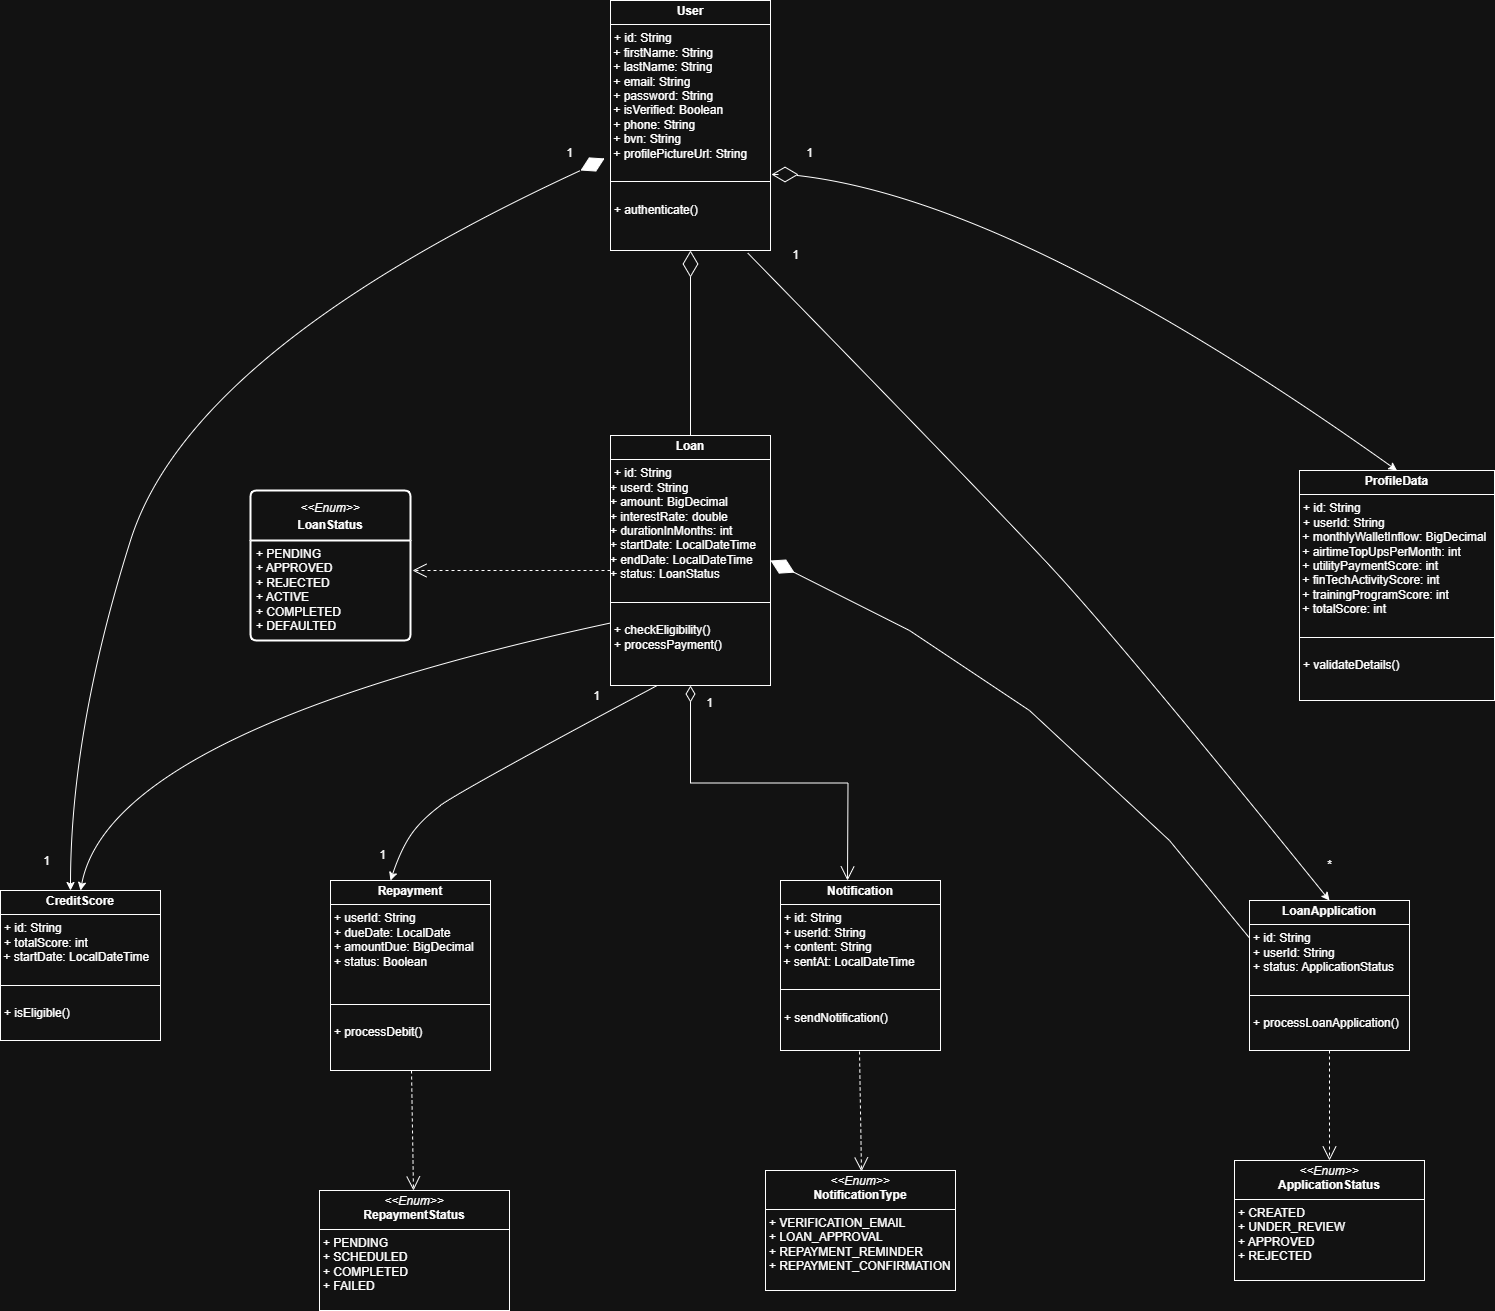

The diagram above was exported from draw.io. Its source (the exported page's mxGraphModel, read from the mxfile embedded in the PNG):
<mxGraphModel dx="1426" dy="1941" grid="1" gridSize="10" guides="1" tooltips="1" connect="1" arrows="1" fold="1" page="1" pageScale="1" pageWidth="850" pageHeight="1100" math="0" shadow="0">
  <root>
    <mxCell id="0" />
    <mxCell id="1" parent="0" />
    <mxCell id="FiKdjm8TbCL_hJmNDkBV-8" value="&lt;i style=&quot;font-size: 12px;&quot;&gt;&amp;lt;&amp;lt;Enum&amp;gt;&amp;gt;&lt;/i&gt;&lt;br style=&quot;font-size: 12px;&quot;&gt;&lt;b style=&quot;font-size: 12px;&quot;&gt;LoanStatus&lt;/b&gt;" style="swimlane;childLayout=stackLayout;horizontal=1;startSize=50;horizontalStack=0;rounded=1;fontSize=14;fontStyle=0;strokeWidth=2;resizeParent=0;resizeLast=1;shadow=0;dashed=0;align=center;arcSize=4;whiteSpace=wrap;html=1;" parent="1" vertex="1">
      <mxGeometry x="731" y="50" width="160" height="150" as="geometry" />
    </mxCell>
    <mxCell id="FiKdjm8TbCL_hJmNDkBV-9" value="+ PENDING&lt;div&gt;+ APPROVED&lt;/div&gt;&lt;div&gt;+ REJECTED&lt;/div&gt;&lt;div&gt;+ ACTIVE&lt;/div&gt;&lt;div&gt;+ COMPLETED&lt;/div&gt;&lt;div&gt;+ DEFAULTED&lt;/div&gt;" style="align=left;strokeColor=none;fillColor=none;spacingLeft=4;spacingRight=4;fontSize=12;verticalAlign=top;resizable=0;rotatable=0;part=1;html=1;whiteSpace=wrap;" parent="FiKdjm8TbCL_hJmNDkBV-8" vertex="1">
      <mxGeometry y="50" width="160" height="100" as="geometry" />
    </mxCell>
    <mxCell id="FiKdjm8TbCL_hJmNDkBV-25" value="" style="endArrow=open;endSize=12;dashed=1;html=1;rounded=0;exitX=0;exitY=0.54;exitDx=0;exitDy=0;exitPerimeter=0;" parent="1" source="x-Kd6boIKy4K1GcQYpOE-9" edge="1">
      <mxGeometry x="-0.2771" y="-139" width="160" relative="1" as="geometry">
        <mxPoint x="1091" y="100" as="sourcePoint" />
        <mxPoint x="893" y="130" as="targetPoint" />
        <mxPoint y="-1" as="offset" />
      </mxGeometry>
    </mxCell>
    <mxCell id="x-Kd6boIKy4K1GcQYpOE-8" value="&lt;p style=&quot;margin:0px;margin-top:4px;text-align:center;&quot;&gt;&lt;b&gt;Repayment&lt;/b&gt;&lt;/p&gt;&lt;hr size=&quot;1&quot; style=&quot;border-style:solid;&quot;&gt;&lt;p style=&quot;margin:0px;margin-left:4px;&quot;&gt;+ userId: String&lt;/p&gt;&lt;p style=&quot;margin:0px;margin-left:4px;&quot;&gt;+ dueDate: LocalDate&lt;/p&gt;&lt;p style=&quot;margin:0px;margin-left:4px;&quot;&gt;+ amountDue: BigDecimal&lt;/p&gt;&lt;p style=&quot;margin:0px;margin-left:4px;&quot;&gt;+ status: Boolean&lt;/p&gt;&lt;p style=&quot;margin:0px;margin-left:4px;&quot;&gt;&lt;br&gt;&lt;/p&gt;&lt;p style=&quot;margin:0px;margin-left:4px;&quot;&gt;&lt;br&gt;&lt;/p&gt;&lt;hr size=&quot;1&quot; style=&quot;border-style:solid;&quot;&gt;&lt;p style=&quot;margin:0px;margin-left:4px;&quot;&gt;&lt;br&gt;&lt;/p&gt;&lt;p style=&quot;margin:0px;margin-left:4px;&quot;&gt;+ processDebit()&lt;/p&gt;" style="verticalAlign=top;align=left;overflow=fill;html=1;whiteSpace=wrap;" parent="1" vertex="1">
      <mxGeometry x="811" y="440" width="160" height="190" as="geometry" />
    </mxCell>
    <mxCell id="x-Kd6boIKy4K1GcQYpOE-9" value="&lt;p style=&quot;margin:0px;margin-top:4px;text-align:center;&quot;&gt;&lt;b&gt;Loan&lt;/b&gt;&lt;/p&gt;&lt;hr size=&quot;1&quot; style=&quot;border-style:solid;&quot;&gt;&lt;p style=&quot;margin:0px;margin-left:4px;&quot;&gt;+ id: String&lt;/p&gt;&lt;div&gt;+ userd: String&lt;br&gt;&lt;/div&gt;&lt;div&gt;+ amount: BigDecimal&lt;/div&gt;&lt;div&gt;+ interestRate: double&lt;/div&gt;&lt;div&gt;+ durationInMonths: int&lt;/div&gt;&lt;div&gt;+ startDate: LocalDateTime&lt;/div&gt;&lt;div&gt;+ endDate: LocalDateTime&lt;/div&gt;&lt;div&gt;+ status: LoanStatus&lt;/div&gt;&lt;p style=&quot;margin:0px;margin-left:4px;&quot;&gt;&lt;br&gt;&lt;/p&gt;&lt;hr size=&quot;1&quot; style=&quot;border-style:solid;&quot;&gt;&lt;p style=&quot;margin:0px;margin-left:4px;&quot;&gt;&lt;br&gt;&lt;/p&gt;&lt;p style=&quot;margin:0px;margin-left:4px;&quot;&gt;+ checkEligibility()&lt;/p&gt;&lt;p style=&quot;margin:0px;margin-left:4px;&quot;&gt;+ processPayment()&lt;/p&gt;" style="verticalAlign=top;align=left;overflow=fill;html=1;whiteSpace=wrap;" parent="1" vertex="1">
      <mxGeometry x="1091" y="-5" width="160" height="250" as="geometry" />
    </mxCell>
    <mxCell id="x-Kd6boIKy4K1GcQYpOE-12" value="" style="curved=1;endArrow=classic;html=1;rounded=0;exitX=0.292;exitY=1;exitDx=0;exitDy=0;exitPerimeter=0;" parent="1" source="x-Kd6boIKy4K1GcQYpOE-9" edge="1">
      <mxGeometry width="50" height="50" relative="1" as="geometry">
        <mxPoint x="1131" y="250" as="sourcePoint" />
        <mxPoint x="871" y="440" as="targetPoint" />
        <Array as="points">
          <mxPoint x="941" y="350" />
          <mxPoint x="901" y="380" />
          <mxPoint x="881" y="410" />
        </Array>
      </mxGeometry>
    </mxCell>
    <mxCell id="x-Kd6boIKy4K1GcQYpOE-14" value="" style="curved=1;endArrow=classic;html=1;rounded=0;exitX=0;exitY=0.75;exitDx=0;exitDy=0;" parent="1" source="x-Kd6boIKy4K1GcQYpOE-9" edge="1">
      <mxGeometry width="50" height="50" relative="1" as="geometry">
        <mxPoint x="592.6799999999998" y="255.75" as="sourcePoint" />
        <mxPoint x="561" y="450" as="targetPoint" />
        <Array as="points">
          <mxPoint x="591" y="290" />
        </Array>
      </mxGeometry>
    </mxCell>
    <mxCell id="x-Kd6boIKy4K1GcQYpOE-15" value="&lt;p style=&quot;margin:0px;margin-top:4px;text-align:center;&quot;&gt;&lt;b&gt;CreditScore&lt;/b&gt;&lt;/p&gt;&lt;hr size=&quot;1&quot; style=&quot;border-style:solid;&quot;&gt;&lt;p style=&quot;margin:0px;margin-left:4px;&quot;&gt;+ id: String&lt;/p&gt;&lt;p style=&quot;margin:0px;margin-left:4px;&quot;&gt;&lt;span style=&quot;background-color: transparent; color: light-dark(rgb(0, 0, 0), rgb(255, 255, 255));&quot;&gt;+ totalScore: int&lt;/span&gt;&lt;/p&gt;&lt;div&gt;&amp;nbsp;+ startDate: LocalDateTime&lt;/div&gt;&lt;p style=&quot;margin:0px;margin-left:4px;&quot;&gt;&lt;br&gt;&lt;/p&gt;&lt;hr size=&quot;1&quot; style=&quot;border-style:solid;&quot;&gt;&lt;p style=&quot;margin:0px;margin-left:4px;&quot;&gt;&lt;br&gt;&lt;/p&gt;&lt;p style=&quot;margin:0px;margin-left:4px;&quot;&gt;+ isEligible()&lt;/p&gt;" style="verticalAlign=top;align=left;overflow=fill;html=1;whiteSpace=wrap;" parent="1" vertex="1">
      <mxGeometry x="481" y="450" width="160" height="150" as="geometry" />
    </mxCell>
    <mxCell id="x-Kd6boIKy4K1GcQYpOE-16" value="&lt;p style=&quot;margin:0px;margin-top:4px;text-align:center;&quot;&gt;&lt;b&gt;Notification&lt;/b&gt;&lt;/p&gt;&lt;hr size=&quot;1&quot; style=&quot;border-style:solid;&quot;&gt;&lt;p style=&quot;margin:0px;margin-left:4px;&quot;&gt;+ id: String&lt;/p&gt;&lt;p style=&quot;margin:0px;margin-left:4px;&quot;&gt;+ userId: String&lt;/p&gt;&lt;p style=&quot;margin:0px;margin-left:4px;&quot;&gt;+ content: String&lt;/p&gt;&lt;div&gt;&amp;nbsp;+ sentAt: LocalDateTime&lt;/div&gt;&lt;p style=&quot;margin:0px;margin-left:4px;&quot;&gt;&lt;br&gt;&lt;/p&gt;&lt;hr size=&quot;1&quot; style=&quot;border-style:solid;&quot;&gt;&lt;p style=&quot;margin:0px;margin-left:4px;&quot;&gt;&lt;br&gt;&lt;/p&gt;&lt;p style=&quot;margin:0px;margin-left:4px;&quot;&gt;+ sendNotification()&lt;/p&gt;" style="verticalAlign=top;align=left;overflow=fill;html=1;whiteSpace=wrap;" parent="1" vertex="1">
      <mxGeometry x="1261" y="440" width="160" height="170" as="geometry" />
    </mxCell>
    <mxCell id="x-Kd6boIKy4K1GcQYpOE-18" value="&lt;p style=&quot;margin:0px;margin-top:4px;text-align:center;&quot;&gt;&lt;b&gt;LoanApplication&lt;/b&gt;&lt;/p&gt;&lt;hr size=&quot;1&quot; style=&quot;border-style:solid;&quot;&gt;&lt;p style=&quot;margin:0px;margin-left:4px;&quot;&gt;+ id: String&lt;/p&gt;&lt;p style=&quot;margin:0px;margin-left:4px;&quot;&gt;+ userId: String&lt;/p&gt;&lt;p style=&quot;margin:0px;margin-left:4px;&quot;&gt;+ status: ApplicationStatus&lt;/p&gt;&lt;p style=&quot;margin:0px;margin-left:4px;&quot;&gt;&lt;br&gt;&lt;/p&gt;&lt;hr size=&quot;1&quot; style=&quot;border-style:solid;&quot;&gt;&lt;p style=&quot;margin:0px;margin-left:4px;&quot;&gt;&lt;br&gt;&lt;/p&gt;&lt;p style=&quot;margin:0px;margin-left:4px;&quot;&gt;+ processLoanApplication()&lt;/p&gt;" style="verticalAlign=top;align=left;overflow=fill;html=1;whiteSpace=wrap;" parent="1" vertex="1">
      <mxGeometry x="1730" y="460" width="160" height="150" as="geometry" />
    </mxCell>
    <mxCell id="x-Kd6boIKy4K1GcQYpOE-19" value="&lt;p style=&quot;margin:0px;margin-top:4px;text-align:center;&quot;&gt;&lt;b&gt;ProfileData&lt;/b&gt;&lt;/p&gt;&lt;hr size=&quot;1&quot; style=&quot;border-style:solid;&quot;&gt;&lt;p style=&quot;margin:0px;margin-left:4px;&quot;&gt;+ id: String&lt;/p&gt;&lt;p style=&quot;margin:0px;margin-left:4px;&quot;&gt;+ userId: String&lt;/p&gt;&lt;div&gt;&amp;nbsp;+ monthlyWalletInflow: BigDecimal&lt;/div&gt;&lt;div&gt;&amp;nbsp;+ airtimeTopUpsPerMonth: int&lt;/div&gt;&lt;div&gt;&amp;nbsp;+ utilityPaymentScore: int&lt;/div&gt;&lt;div&gt;&amp;nbsp;+ finTechActivityScore: int&lt;/div&gt;&lt;div&gt;&amp;nbsp;+ trainingProgramScore: int&lt;/div&gt;&lt;div&gt;&amp;nbsp;+ totalScore: int&lt;/div&gt;&lt;p style=&quot;margin:0px;margin-left:4px;&quot;&gt;&lt;br&gt;&lt;/p&gt;&lt;hr size=&quot;1&quot; style=&quot;border-style:solid;&quot;&gt;&lt;p style=&quot;margin:0px;margin-left:4px;&quot;&gt;&lt;br&gt;&lt;/p&gt;&lt;p style=&quot;margin:0px;margin-left:4px;&quot;&gt;+ validateDetails()&lt;/p&gt;" style="verticalAlign=top;align=left;overflow=fill;html=1;whiteSpace=wrap;" parent="1" vertex="1">
      <mxGeometry x="1780" y="30" width="195" height="230" as="geometry" />
    </mxCell>
    <mxCell id="x-Kd6boIKy4K1GcQYpOE-20" value="" style="curved=1;endArrow=classic;html=1;rounded=0;exitX=1;exitY=0.5;exitDx=0;exitDy=0;entryX=0.5;entryY=0;entryDx=0;entryDy=0;" parent="1" target="x-Kd6boIKy4K1GcQYpOE-19" edge="1">
      <mxGeometry width="50" height="50" relative="1" as="geometry">
        <mxPoint x="1278.0000000000005" y="-265" as="sourcePoint" />
        <mxPoint x="1613" y="-80" as="targetPoint" />
        <Array as="points">
          <mxPoint x="1498" y="-240" />
        </Array>
      </mxGeometry>
    </mxCell>
    <mxCell id="x-Kd6boIKy4K1GcQYpOE-21" value="" style="curved=1;endArrow=classic;html=1;rounded=0;exitX=0.856;exitY=1.009;exitDx=0;exitDy=0;exitPerimeter=0;entryX=0.5;entryY=0;entryDx=0;entryDy=0;" parent="1" source="x-Kd6boIKy4K1GcQYpOE-41" target="x-Kd6boIKy4K1GcQYpOE-18" edge="1">
      <mxGeometry width="50" height="50" relative="1" as="geometry">
        <mxPoint x="1161" y="250" as="sourcePoint" />
        <mxPoint x="1700" y="470" as="targetPoint" />
        <Array as="points">
          <mxPoint x="1460" y="50" />
          <mxPoint x="1600" y="200" />
        </Array>
      </mxGeometry>
    </mxCell>
    <mxCell id="x-Kd6boIKy4K1GcQYpOE-25" value="" style="endArrow=diamondThin;endFill=0;endSize=24;html=1;rounded=0;" parent="1" edge="1">
      <mxGeometry width="160" relative="1" as="geometry">
        <mxPoint x="1259" y="-266" as="sourcePoint" />
        <mxPoint x="1279" y="-266" as="targetPoint" />
      </mxGeometry>
    </mxCell>
    <mxCell id="x-Kd6boIKy4K1GcQYpOE-28" value="" style="curved=1;endArrow=classic;html=1;rounded=0;" parent="1" edge="1">
      <mxGeometry width="50" height="50" relative="1" as="geometry">
        <mxPoint x="1061" y="-270" as="sourcePoint" />
        <mxPoint x="551" y="450" as="targetPoint" />
        <Array as="points">
          <mxPoint x="671" y="-90" />
          <mxPoint x="551" y="290" />
        </Array>
      </mxGeometry>
    </mxCell>
    <mxCell id="x-Kd6boIKy4K1GcQYpOE-29" value="" style="endArrow=diamondThin;endFill=1;endSize=24;html=1;rounded=0;" parent="1" edge="1">
      <mxGeometry width="160" relative="1" as="geometry">
        <mxPoint x="1081" y="-280" as="sourcePoint" />
        <mxPoint x="1061" y="-270" as="targetPoint" />
      </mxGeometry>
    </mxCell>
    <mxCell id="x-Kd6boIKy4K1GcQYpOE-33" value="" style="endArrow=diamondThin;endFill=0;endSize=24;html=1;rounded=0;entryX=0.5;entryY=1;entryDx=0;entryDy=0;exitX=0.5;exitY=0;exitDx=0;exitDy=0;" parent="1" source="x-Kd6boIKy4K1GcQYpOE-9" edge="1">
      <mxGeometry width="160" relative="1" as="geometry">
        <mxPoint x="1121" y="-170" as="sourcePoint" />
        <mxPoint x="1171" y="-190" as="targetPoint" />
      </mxGeometry>
    </mxCell>
    <mxCell id="x-Kd6boIKy4K1GcQYpOE-35" value="&lt;p style=&quot;margin:0px;margin-top:4px;text-align:center;&quot;&gt;&lt;i&gt;&amp;lt;&amp;lt;Enum&amp;gt;&amp;gt;&lt;/i&gt;&lt;br&gt;&lt;b&gt;ApplicationStatus&lt;/b&gt;&lt;/p&gt;&lt;hr size=&quot;1&quot; style=&quot;border-style:solid;&quot;&gt;&lt;p style=&quot;margin:0px;margin-left:4px;&quot;&gt;+ CREATED&lt;/p&gt;&lt;p style=&quot;margin:0px;margin-left:4px;&quot;&gt;+ UNDER_REVIEW&lt;/p&gt;&lt;p style=&quot;margin:0px;margin-left:4px;&quot;&gt;+ APPROVED&lt;/p&gt;&lt;p style=&quot;margin:0px;margin-left:4px;&quot;&gt;+ REJECTED&lt;/p&gt;" style="verticalAlign=top;align=left;overflow=fill;html=1;whiteSpace=wrap;" parent="1" vertex="1">
      <mxGeometry x="1715" y="720" width="190" height="120" as="geometry" />
    </mxCell>
    <mxCell id="x-Kd6boIKy4K1GcQYpOE-36" value="&lt;p style=&quot;margin:0px;margin-top:4px;text-align:center;&quot;&gt;&lt;i&gt;&amp;lt;&amp;lt;Enum&amp;gt;&amp;gt;&lt;/i&gt;&lt;br&gt;&lt;b&gt;NotificationType&lt;/b&gt;&lt;/p&gt;&lt;hr size=&quot;1&quot; style=&quot;border-style:solid;&quot;&gt;&lt;p style=&quot;margin:0px;margin-left:4px;&quot;&gt;+ VERIFICATION_EMAIL&lt;/p&gt;&lt;p style=&quot;margin:0px;margin-left:4px;&quot;&gt;+ LOAN_APPROVAL&lt;/p&gt;&lt;p style=&quot;margin:0px;margin-left:4px;&quot;&gt;+ REPAYMENT_REMINDER&lt;/p&gt;&lt;p style=&quot;margin:0px;margin-left:4px;&quot;&gt;+ REPAYMENT_CONFIRMATION&lt;/p&gt;" style="verticalAlign=top;align=left;overflow=fill;html=1;whiteSpace=wrap;" parent="1" vertex="1">
      <mxGeometry x="1246" y="730" width="190" height="120" as="geometry" />
    </mxCell>
    <mxCell id="x-Kd6boIKy4K1GcQYpOE-37" value="&lt;p style=&quot;margin:0px;margin-top:4px;text-align:center;&quot;&gt;&lt;i&gt;&amp;lt;&amp;lt;Enum&amp;gt;&amp;gt;&lt;/i&gt;&lt;br&gt;&lt;b&gt;RepaymentStatus&lt;/b&gt;&lt;/p&gt;&lt;hr size=&quot;1&quot; style=&quot;border-style:solid;&quot;&gt;&lt;p style=&quot;margin:0px;margin-left:4px;&quot;&gt;+ PENDING&lt;/p&gt;&lt;p style=&quot;margin:0px;margin-left:4px;&quot;&gt;+ SCHEDULED&lt;/p&gt;&lt;p style=&quot;margin:0px;margin-left:4px;&quot;&gt;+ COMPLETED&lt;/p&gt;&lt;p style=&quot;margin:0px;margin-left:4px;&quot;&gt;+ FAILED&lt;/p&gt;" style="verticalAlign=top;align=left;overflow=fill;html=1;whiteSpace=wrap;" parent="1" vertex="1">
      <mxGeometry x="800" y="750" width="190" height="120" as="geometry" />
    </mxCell>
    <mxCell id="x-Kd6boIKy4K1GcQYpOE-38" value="" style="endArrow=open;endSize=12;dashed=1;html=1;rounded=0;exitX=0;exitY=0.54;exitDx=0;exitDy=0;exitPerimeter=0;" parent="1" edge="1">
      <mxGeometry x="-0.2771" y="-139" width="160" relative="1" as="geometry">
        <mxPoint x="892" y="630" as="sourcePoint" />
        <mxPoint x="894" y="750" as="targetPoint" />
        <mxPoint y="-1" as="offset" />
      </mxGeometry>
    </mxCell>
    <mxCell id="x-Kd6boIKy4K1GcQYpOE-39" value="" style="endArrow=open;endSize=12;dashed=1;html=1;rounded=0;exitX=0;exitY=0.54;exitDx=0;exitDy=0;exitPerimeter=0;" parent="1" edge="1">
      <mxGeometry x="-0.2771" y="-139" width="160" relative="1" as="geometry">
        <mxPoint x="1810" y="610" as="sourcePoint" />
        <mxPoint x="1810" y="720" as="targetPoint" />
        <mxPoint y="-1" as="offset" />
      </mxGeometry>
    </mxCell>
    <mxCell id="x-Kd6boIKy4K1GcQYpOE-40" value="" style="endArrow=open;endSize=12;dashed=1;html=1;rounded=0;exitX=0;exitY=0.54;exitDx=0;exitDy=0;exitPerimeter=0;" parent="1" edge="1">
      <mxGeometry x="-0.2771" y="-139" width="160" relative="1" as="geometry">
        <mxPoint x="1340" y="611" as="sourcePoint" />
        <mxPoint x="1342" y="731" as="targetPoint" />
        <mxPoint y="-1" as="offset" />
      </mxGeometry>
    </mxCell>
    <mxCell id="x-Kd6boIKy4K1GcQYpOE-41" value="&lt;p style=&quot;margin:0px;margin-top:4px;text-align:center;&quot;&gt;&lt;b&gt;User&lt;/b&gt;&lt;/p&gt;&lt;hr size=&quot;1&quot; style=&quot;border-style:solid;&quot;&gt;&lt;p style=&quot;margin:0px;margin-left:4px;&quot;&gt;+ id: String&lt;/p&gt;&lt;div&gt;&amp;nbsp;+ firstName: String&lt;/div&gt;&lt;div&gt;&amp;nbsp;+ lastName: String&lt;/div&gt;&lt;div&gt;&amp;nbsp;+ email: String&lt;/div&gt;&lt;div&gt;&amp;nbsp;+ password: String&lt;/div&gt;&lt;div&gt;&amp;nbsp;+ isVerified: Boolean&lt;br&gt;&amp;nbsp;+ phone: String&lt;/div&gt;&lt;div&gt;&amp;nbsp;+ bvn: String&lt;/div&gt;&lt;div&gt;&amp;nbsp;+ profilePictureUrl: String&lt;/div&gt;&lt;p style=&quot;margin:0px;margin-left:4px;&quot;&gt;&lt;br&gt;&lt;/p&gt;&lt;hr size=&quot;1&quot; style=&quot;border-style:solid;&quot;&gt;&lt;p style=&quot;margin:0px;margin-left:4px;&quot;&gt;&lt;br&gt;&lt;/p&gt;&lt;p style=&quot;margin:0px;margin-left:4px;&quot;&gt;+ authenticate()&lt;/p&gt;" style="verticalAlign=top;align=left;overflow=fill;html=1;whiteSpace=wrap;" parent="1" vertex="1">
      <mxGeometry x="1091" y="-440" width="160" height="250" as="geometry" />
    </mxCell>
    <mxCell id="fPpUPjD9JsEZvqqKXes7-2" value="" style="endArrow=diamondThin;endFill=1;endSize=24;html=1;rounded=0;entryX=1;entryY=0.5;entryDx=0;entryDy=0;exitX=0;exitY=0.25;exitDx=0;exitDy=0;" parent="1" source="x-Kd6boIKy4K1GcQYpOE-18" target="x-Kd6boIKy4K1GcQYpOE-9" edge="1">
      <mxGeometry width="160" relative="1" as="geometry">
        <mxPoint x="1700" y="470" as="sourcePoint" />
        <mxPoint x="1260" y="120" as="targetPoint" />
        <Array as="points">
          <mxPoint x="1650" y="400" />
          <mxPoint x="1510" y="270" />
          <mxPoint x="1390" y="190" />
        </Array>
      </mxGeometry>
    </mxCell>
    <mxCell id="fPpUPjD9JsEZvqqKXes7-3" value="1" style="text;html=1;align=center;verticalAlign=middle;resizable=0;points=[];autosize=1;strokeColor=none;fillColor=none;" parent="1" vertex="1">
      <mxGeometry x="1275" y="-302" width="30" height="30" as="geometry" />
    </mxCell>
    <mxCell id="fPpUPjD9JsEZvqqKXes7-7" value="1" style="text;html=1;align=center;verticalAlign=middle;resizable=0;points=[];autosize=1;strokeColor=none;fillColor=none;" parent="1" vertex="1">
      <mxGeometry x="1261" y="-200" width="30" height="30" as="geometry" />
    </mxCell>
    <mxCell id="fPpUPjD9JsEZvqqKXes7-8" value="1" style="text;html=1;align=center;verticalAlign=middle;resizable=0;points=[];autosize=1;strokeColor=none;fillColor=none;" parent="1" vertex="1">
      <mxGeometry x="512" y="406" width="30" height="30" as="geometry" />
    </mxCell>
    <mxCell id="fPpUPjD9JsEZvqqKXes7-10" value="1" style="text;html=1;align=center;verticalAlign=middle;resizable=0;points=[];autosize=1;strokeColor=none;fillColor=none;" parent="1" vertex="1">
      <mxGeometry x="1035" y="-302" width="30" height="30" as="geometry" />
    </mxCell>
    <mxCell id="fPpUPjD9JsEZvqqKXes7-11" value="1" style="text;html=1;align=center;verticalAlign=middle;resizable=0;points=[];autosize=1;strokeColor=none;fillColor=none;" parent="1" vertex="1">
      <mxGeometry x="848" y="400" width="30" height="30" as="geometry" />
    </mxCell>
    <mxCell id="fPpUPjD9JsEZvqqKXes7-13" value="1" style="text;html=1;align=center;verticalAlign=middle;resizable=0;points=[];autosize=1;strokeColor=none;fillColor=none;" parent="1" vertex="1">
      <mxGeometry x="1062" y="241" width="30" height="30" as="geometry" />
    </mxCell>
    <mxCell id="fPpUPjD9JsEZvqqKXes7-17" value="" style="endArrow=open;html=1;endSize=12;startArrow=diamondThin;startSize=14;startFill=0;edgeStyle=orthogonalEdgeStyle;align=left;verticalAlign=bottom;rounded=0;exitX=0.5;exitY=1;exitDx=0;exitDy=0;" parent="1" source="x-Kd6boIKy4K1GcQYpOE-9" edge="1">
      <mxGeometry x="-1" y="3" relative="1" as="geometry">
        <mxPoint x="1190" y="290" as="sourcePoint" />
        <mxPoint x="1328" y="440" as="targetPoint" />
      </mxGeometry>
    </mxCell>
    <mxCell id="fPpUPjD9JsEZvqqKXes7-18" value="1" style="text;html=1;align=center;verticalAlign=middle;resizable=0;points=[];autosize=1;strokeColor=none;fillColor=none;" parent="1" vertex="1">
      <mxGeometry x="1175" y="248" width="30" height="30" as="geometry" />
    </mxCell>
    <mxCell id="fPpUPjD9JsEZvqqKXes7-19" value="*" style="text;html=1;align=center;verticalAlign=middle;resizable=0;points=[];autosize=1;strokeColor=none;fillColor=none;" parent="1" vertex="1">
      <mxGeometry x="1795" y="410" width="30" height="30" as="geometry" />
    </mxCell>
  </root>
</mxGraphModel>